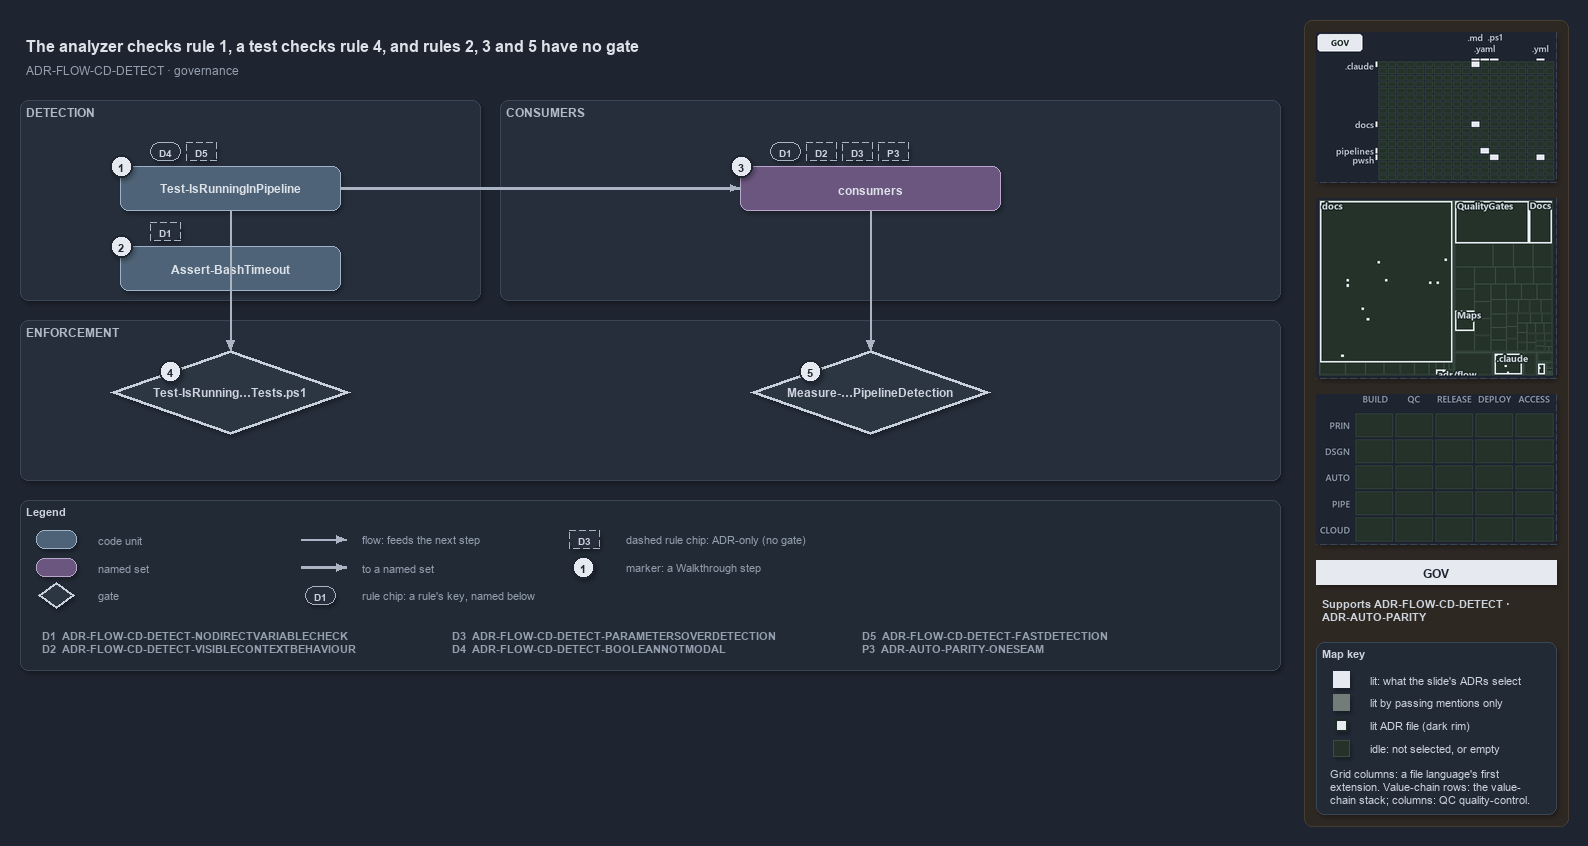

The diagram above was exported from draw.io. Its source (the exported page's mxGraphModel, read from the mxfile embedded in the PNG):
<mxGraphModel dx="1024" dy="768" grid="0" gridSize="10" guides="1" tooltips="1" connect="1" arrows="1" fold="1" page="1" pageScale="1" pageWidth="1572" pageHeight="640" background="#1E2430" math="0" shadow="1">
  <root>
    <mxCell id="0" />
    <mxCell id="1" parent="0" />
    <mxCell id="sidebar-bg" value="" style="rounded=1;arcSize=2;html=1;fillColor=#2E2823;strokeColor=#453C33;shadow=0;" vertex="1" parent="1">
      <mxGeometry x="1304" y="4" width="264" height="806" as="geometry" />
    </mxCell>
    <mxCell id="title" value="The analyzer checks rule 1, a test checks rule 4, and rules 2, 3 and 5 have no gate" style="text;html=1;align=left;verticalAlign=middle;fontSize=16;fontStyle=1;fontColor=#DDE2E9;" vertex="1" parent="1">
      <mxGeometry x="20" y="14" width="1260" height="30" as="geometry" />
    </mxCell>
    <mxCell id="subtitle" value="ADR-FLOW-CD-DETECT &amp;#183; governance" style="text;html=1;align=left;verticalAlign=middle;fontSize=12;fontColor=#949FAE;" vertex="1" parent="1">
      <mxGeometry x="20" y="44" width="1240" height="20" as="geometry" />
    </mxCell>
    <mxCell id="band-detect" value="DETECTION" style="rounded=1;html=1;arcSize=3;fillColor=#262E3B;strokeColor=#3A4555;verticalAlign=top;align=left;spacingLeft=8;fontStyle=1;fontSize=12;fontColor=#B0BAC7;" vertex="1" parent="1">
      <mxGeometry x="20" y="84" width="460" height="200" as="geometry" />
    </mxCell>
    <mxCell id="band-consumers" value="CONSUMERS" style="rounded=1;html=1;arcSize=3;fillColor=#262E3B;strokeColor=#3A4555;verticalAlign=top;align=left;spacingLeft=8;fontStyle=1;fontSize=12;fontColor=#B0BAC7;" vertex="1" parent="1">
      <mxGeometry x="500" y="84" width="780" height="200" as="geometry" />
    </mxCell>
    <mxCell id="band-enforce" value="ENFORCEMENT" style="rounded=1;html=1;arcSize=3;fillColor=#262E3B;strokeColor=#3A4555;verticalAlign=top;align=left;spacingLeft=8;fontStyle=1;fontSize=12;fontColor=#B0BAC7;" vertex="1" parent="1">
      <mxGeometry x="20" y="304" width="1260" height="160" as="geometry" />
    </mxCell>
    <mxCell id="g-detect" value="&lt;b&gt;Test-IsRunningInPipeline&lt;/b&gt;" style="rounded=1;whiteSpace=wrap;html=1;arcSize=20;fillColor=#4E6378;strokeColor=#9FB3C8;fontColor=#DDE2E9;fontSize=12;" vertex="1" parent="1">
      <mxGeometry x="120" y="150" width="220" height="44" as="geometry" />
    </mxCell>
    <mxCell id="mark-1" value="1" style="ellipse;html=1;fillColor=#E6EAF0;strokeColor=#1E2430;strokeWidth=2;fontColor=#1E2430;fontStyle=1;fontSize=11;" vertex="1" parent="1">
      <mxGeometry x="110" y="139" width="22" height="22" as="geometry" />
    </mxCell>
    <mxCell id="chip-d4" value="D4" style="rounded=1;arcSize=50;whiteSpace=wrap;html=1;fillColor=#262E3B;strokeColor=#AAB4C3;fontColor=#CDD3DC;fontStyle=1;fontSize=10.5;" vertex="1" parent="1">
      <mxGeometry x="150" y="126" width="30" height="18" as="geometry" />
    </mxCell>
    <mxCell id="chip-d5" value="D5" style="rounded=1;arcSize=50;whiteSpace=wrap;html=1;fillColor=#262E3B;strokeColor=#AAB4C3;fontColor=#CDD3DC;fontStyle=1;fontSize=10.5;dashed=1;" vertex="1" parent="1">
      <mxGeometry x="186" y="126" width="30" height="18" as="geometry" />
    </mxCell>
    <mxCell id="g-hook" value="&lt;b&gt;Assert-BashTimeout&lt;/b&gt;" style="rounded=1;whiteSpace=wrap;html=1;arcSize=20;fillColor=#4E6378;strokeColor=#9FB3C8;fontColor=#DDE2E9;fontSize=12;" vertex="1" parent="1">
      <mxGeometry x="120" y="230" width="220" height="44" as="geometry" />
    </mxCell>
    <mxCell id="mark-2" value="2" style="ellipse;html=1;fillColor=#E6EAF0;strokeColor=#1E2430;strokeWidth=2;fontColor=#1E2430;fontStyle=1;fontSize=11;" vertex="1" parent="1">
      <mxGeometry x="110" y="219" width="22" height="22" as="geometry" />
    </mxCell>
    <mxCell id="chip-hook-d1" value="D1" style="rounded=1;arcSize=50;whiteSpace=wrap;html=1;fillColor=#262E3B;strokeColor=#AAB4C3;fontColor=#CDD3DC;fontStyle=1;fontSize=10.5;dashed=1;" vertex="1" parent="1">
      <mxGeometry x="150" y="206" width="30" height="18" as="geometry" />
    </mxCell>
    <mxCell id="g-consumers" value="&lt;b&gt;consumers&lt;/b&gt;" style="rounded=1;whiteSpace=wrap;html=1;arcSize=20;fillColor=#6A567E;strokeColor=#B9A6CC;fontColor=#DDE2E9;fontSize=12;" vertex="1" parent="1">
      <mxGeometry x="740" y="150" width="260" height="44" as="geometry" />
    </mxCell>
    <mxCell id="mark-3" value="3" style="ellipse;html=1;fillColor=#E6EAF0;strokeColor=#1E2430;strokeWidth=2;fontColor=#1E2430;fontStyle=1;fontSize=11;" vertex="1" parent="1">
      <mxGeometry x="730" y="139" width="22" height="22" as="geometry" />
    </mxCell>
    <mxCell id="chip-d1" value="D1" style="rounded=1;arcSize=50;whiteSpace=wrap;html=1;fillColor=#262E3B;strokeColor=#AAB4C3;fontColor=#CDD3DC;fontStyle=1;fontSize=10.5;" vertex="1" parent="1">
      <mxGeometry x="770" y="126" width="30" height="18" as="geometry" />
    </mxCell>
    <mxCell id="chip-d2" value="D2" style="rounded=1;arcSize=50;whiteSpace=wrap;html=1;fillColor=#262E3B;strokeColor=#AAB4C3;fontColor=#CDD3DC;fontStyle=1;fontSize=10.5;dashed=1;" vertex="1" parent="1">
      <mxGeometry x="806" y="126" width="30" height="18" as="geometry" />
    </mxCell>
    <mxCell id="chip-d3" value="D3" style="rounded=1;arcSize=50;whiteSpace=wrap;html=1;fillColor=#262E3B;strokeColor=#AAB4C3;fontColor=#CDD3DC;fontStyle=1;fontSize=10.5;dashed=1;" vertex="1" parent="1">
      <mxGeometry x="842" y="126" width="30" height="18" as="geometry" />
    </mxCell>
    <mxCell id="chip-p3" value="P3" style="rounded=1;arcSize=50;whiteSpace=wrap;html=1;fillColor=#262E3B;strokeColor=#AAB4C3;fontColor=#CDD3DC;fontStyle=1;fontSize=10.5;dashed=1;" vertex="1" parent="1">
      <mxGeometry x="878" y="126" width="30" height="18" as="geometry" />
    </mxCell>
    <mxCell id="g-test" value="&lt;b&gt;Test-IsRunning…Tests.ps1&lt;/b&gt;" style="rhombus;whiteSpace=wrap;html=1;fillColor=#2C3542;strokeColor=#C7D0DB;strokeWidth=3;fontColor=#CDD3DC;fontSize=12;" vertex="1" parent="1">
      <mxGeometry x="110" y="334" width="240" height="84" as="geometry" />
    </mxCell>
    <mxCell id="mark-4" value="4" style="ellipse;html=1;fillColor=#E6EAF0;strokeColor=#1E2430;strokeWidth=2;fontColor=#1E2430;fontStyle=1;fontSize=11;" vertex="1" parent="1">
      <mxGeometry x="159" y="344" width="22" height="22" as="geometry" />
    </mxCell>
    <mxCell id="g-rule" value="&lt;b&gt;Measure-…PipelineDetection&lt;/b&gt;" style="rhombus;whiteSpace=wrap;html=1;fillColor=#2C3542;strokeColor=#C7D0DB;strokeWidth=3;fontColor=#CDD3DC;fontSize=12;" vertex="1" parent="1">
      <mxGeometry x="750" y="334" width="240" height="84" as="geometry" />
    </mxCell>
    <mxCell id="mark-5" value="5" style="ellipse;html=1;fillColor=#E6EAF0;strokeColor=#1E2430;strokeWidth=2;fontColor=#1E2430;fontStyle=1;fontSize=11;" vertex="1" parent="1">
      <mxGeometry x="799" y="344" width="22" height="22" as="geometry" />
    </mxCell>
    <mxCell id="e-detect-consumers" value="" style="edgeStyle=orthogonalEdgeStyle;rounded=1;html=1;fontSize=10;fontColor=#CDD3DC;endArrow=block;strokeColor=#AAB4C3;shadow=0;strokeWidth=2.5;" edge="1" parent="1" source="g-detect" target="g-consumers">
      <mxGeometry relative="1" as="geometry" />
    </mxCell>
    <mxCell id="port-detect-bottom" value="" style="text;html=1;strokeColor=none;fillColor=none;" vertex="1" parent="1">
      <mxGeometry x="230" y="194" width="1" height="1" as="geometry" />
    </mxCell>
    <mxCell id="port-test-top" value="" style="text;html=1;strokeColor=none;fillColor=none;" vertex="1" parent="1">
      <mxGeometry x="230" y="334" width="1" height="1" as="geometry" />
    </mxCell>
    <mxCell id="e-detect-test" value="" style="edgeStyle=orthogonalEdgeStyle;rounded=1;html=1;fontSize=10;fontColor=#CDD3DC;endArrow=block;strokeColor=#AAB4C3;shadow=0;" edge="1" parent="1" source="port-detect-bottom" target="port-test-top">
      <mxGeometry relative="1" as="geometry" />
    </mxCell>
    <mxCell id="port-consumers-bottom" value="" style="text;html=1;strokeColor=none;fillColor=none;" vertex="1" parent="1">
      <mxGeometry x="870" y="194" width="1" height="1" as="geometry" />
    </mxCell>
    <mxCell id="port-rule-top" value="" style="text;html=1;strokeColor=none;fillColor=none;" vertex="1" parent="1">
      <mxGeometry x="870" y="334" width="1" height="1" as="geometry" />
    </mxCell>
    <mxCell id="e-consumers-rule" value="" style="edgeStyle=orthogonalEdgeStyle;rounded=1;html=1;fontSize=10;fontColor=#CDD3DC;endArrow=block;strokeColor=#AAB4C3;shadow=0;" edge="1" parent="1" source="port-consumers-bottom" target="port-rule-top">
      <mxGeometry relative="1" as="geometry" />
    </mxCell>
    <mxCell id="legend" value="&lt;b&gt;Legend&lt;/b&gt;" style="rounded=1;whiteSpace=wrap;html=1;arcSize=6;fillColor=#222A36;strokeColor=#3A4555;align=left;verticalAlign=top;spacing=8;fontSize=11;fontColor=#CDD3DC;" vertex="1" parent="1">
      <mxGeometry x="20" y="484" width="1260" height="170" as="geometry" />
      <mxCell id="lg-key-0" value="&lt;b&gt;D1&lt;/b&gt;&amp;#160;&amp;#160;ADR-FLOW-CD-DETECT-NODIRECTVARIABLECHECK&lt;br&gt;&lt;b&gt;D2&lt;/b&gt;&amp;#160;&amp;#160;ADR-FLOW-CD-DETECT-VISIBLECONTEXTBEHAVIOUR" style="text;html=1;align=left;verticalAlign=top;fontSize=11;fontColor=#949FAE;" vertex="1" parent="1">
        <mxGeometry x="36" y="608" width="400" height="36" as="geometry" />
      </mxCell>
      <mxCell id="lg-key-1" value="&lt;b&gt;D3&lt;/b&gt;&amp;#160;&amp;#160;ADR-FLOW-CD-DETECT-PARAMETERSOVERDETECTION&lt;br&gt;&lt;b&gt;D4&lt;/b&gt;&amp;#160;&amp;#160;ADR-FLOW-CD-DETECT-BOOLEANNOTMODAL" style="text;html=1;align=left;verticalAlign=top;fontSize=11;fontColor=#949FAE;" vertex="1" parent="1">
        <mxGeometry x="446" y="608" width="400" height="36" as="geometry" />
      </mxCell>
      <mxCell id="lg-key-2" value="&lt;b&gt;D5&lt;/b&gt;&amp;#160;&amp;#160;ADR-FLOW-CD-DETECT-FASTDETECTION&lt;br&gt;&lt;b&gt;P3&lt;/b&gt;&amp;#160;&amp;#160;ADR-AUTO-PARITY-ONESEAM" style="text;html=1;align=left;verticalAlign=top;fontSize=11;fontColor=#949FAE;" vertex="1" parent="1">
        <mxGeometry x="856" y="608" width="400" height="36" as="geometry" />
      </mxCell>
    </mxCell>
    <mxCell id="lg-0" value="" style="rounded=1;html=1;arcSize=20;fillColor=#4E6378;strokeColor=#9FB3C8;" vertex="1" parent="1">
      <mxGeometry x="36" y="514" width="40" height="18" as="geometry" />
    </mxCell>
    <mxCell id="lg-0-t" value="code unit" style="text;html=1;align=left;verticalAlign=middle;fontSize=11;fontColor=#949FAE;" vertex="1" parent="1">
      <mxGeometry x="92" y="513" width="230" height="20" as="geometry" />
    </mxCell>
    <mxCell id="lg-1" value="" style="rounded=1;html=1;arcSize=20;fillColor=#6A567E;strokeColor=#B9A6CC;" vertex="1" parent="1">
      <mxGeometry x="36" y="542" width="40" height="18" as="geometry" />
    </mxCell>
    <mxCell id="lg-1-t" value="named set" style="text;html=1;align=left;verticalAlign=middle;fontSize=11;fontColor=#949FAE;" vertex="1" parent="1">
      <mxGeometry x="92" y="541" width="230" height="20" as="geometry" />
    </mxCell>
    <mxCell id="lg-2" value="" style="rhombus;html=1;fillColor=#2C3542;strokeColor=#C7D0DB;strokeWidth=2;fontColor=#CDD3DC;" vertex="1" parent="1">
      <mxGeometry x="38" y="566" width="36" height="26" as="geometry" />
    </mxCell>
    <mxCell id="lg-2-t" value="gate" style="text;html=1;align=left;verticalAlign=middle;fontSize=11;fontColor=#949FAE;" vertex="1" parent="1">
      <mxGeometry x="92" y="569" width="230" height="20" as="geometry" />
    </mxCell>
    <mxCell id="lg-3-a" value="" style="text;html=1;strokeColor=none;fillColor=none;" vertex="1" parent="1">
      <mxGeometry x="300" y="523" width="1" height="1" as="geometry" />
    </mxCell>
    <mxCell id="lg-3-b" value="" style="text;html=1;strokeColor=none;fillColor=none;" vertex="1" parent="1">
      <mxGeometry x="346" y="523" width="1" height="1" as="geometry" />
    </mxCell>
    <mxCell id="lg-3" value="" style="edgeStyle=orthogonalEdgeStyle;rounded=1;html=1;fontSize=10;fontColor=#CDD3DC;endArrow=block;strokeColor=#AAB4C3;shadow=0;" edge="1" parent="1" source="lg-3-a" target="lg-3-b">
      <mxGeometry relative="1" as="geometry" />
    </mxCell>
    <mxCell id="lg-3-t" value="flow: feeds the next step" style="text;html=1;align=left;verticalAlign=middle;fontSize=11;fontColor=#949FAE;" vertex="1" parent="1">
      <mxGeometry x="356" y="513" width="230" height="20" as="geometry" />
    </mxCell>
    <mxCell id="lg-4-a" value="" style="text;html=1;strokeColor=none;fillColor=none;" vertex="1" parent="1">
      <mxGeometry x="300" y="551" width="1" height="1" as="geometry" />
    </mxCell>
    <mxCell id="lg-4-b" value="" style="text;html=1;strokeColor=none;fillColor=none;" vertex="1" parent="1">
      <mxGeometry x="346" y="551" width="1" height="1" as="geometry" />
    </mxCell>
    <mxCell id="lg-4" value="" style="edgeStyle=orthogonalEdgeStyle;rounded=1;html=1;fontSize=10;fontColor=#CDD3DC;endArrow=block;strokeColor=#AAB4C3;shadow=0;strokeWidth=2.5;" edge="1" parent="1" source="lg-4-a" target="lg-4-b">
      <mxGeometry relative="1" as="geometry" />
    </mxCell>
    <mxCell id="lg-4-t" value="to a named set" style="text;html=1;align=left;verticalAlign=middle;fontSize=11;fontColor=#949FAE;" vertex="1" parent="1">
      <mxGeometry x="356" y="541" width="230" height="20" as="geometry" />
    </mxCell>
    <mxCell id="lg-5" value="D1" style="rounded=1;arcSize=50;whiteSpace=wrap;html=1;fillColor=#262E3B;strokeColor=#AAB4C3;fontColor=#CDD3DC;fontStyle=1;fontSize=10.5;" vertex="1" parent="1">
      <mxGeometry x="305" y="570" width="30" height="18" as="geometry" />
    </mxCell>
    <mxCell id="lg-5-t" value="rule chip: a rule's key, named below" style="text;html=1;align=left;verticalAlign=middle;fontSize=11;fontColor=#949FAE;" vertex="1" parent="1">
      <mxGeometry x="356" y="569" width="230" height="20" as="geometry" />
    </mxCell>
    <mxCell id="lg-6" value="D3" style="rounded=1;arcSize=50;whiteSpace=wrap;html=1;fillColor=#262E3B;strokeColor=#AAB4C3;fontColor=#CDD3DC;fontStyle=1;fontSize=10.5;dashed=1;" vertex="1" parent="1">
      <mxGeometry x="569" y="514" width="30" height="18" as="geometry" />
    </mxCell>
    <mxCell id="lg-6-t" value="dashed rule chip: ADR-only (no gate)" style="text;html=1;align=left;verticalAlign=middle;fontSize=11;fontColor=#949FAE;" vertex="1" parent="1">
      <mxGeometry x="620" y="513" width="230" height="20" as="geometry" />
    </mxCell>
    <mxCell id="lg-7" value="1" style="ellipse;html=1;fillColor=#E6EAF0;strokeColor=#1E2430;strokeWidth=2;fontColor=#1E2430;fontStyle=1;fontSize=11;" vertex="1" parent="1">
      <mxGeometry x="572" y="540" width="22" height="22" as="geometry" />
    </mxCell>
    <mxCell id="lg-7-t" value="marker: a Walkthrough step" style="text;html=1;align=left;verticalAlign=middle;fontSize=11;fontColor=#949FAE;" vertex="1" parent="1">
      <mxGeometry x="620" y="541" width="230" height="20" as="geometry" />
    </mxCell>
    <mxCell id="minimap-grid" value="" style="shape=image;imageAspect=0;rounded=1;arcSize=4;whiteSpace=wrap;html=1;fillColor=#262E3B;strokeColor=#3A4555;dashed=1;fontColor=#949FAE;fontSize=11;image=data:image/png,(base64 omitted: 10912 chars);" vertex="1" parent="1">
      <mxGeometry x="1316" y="16" width="240" height="150" as="geometry" />
    </mxCell>
    <mxCell id="minimap-tree" value="" style="shape=image;imageAspect=0;rounded=1;arcSize=4;whiteSpace=wrap;html=1;fillColor=#262E3B;strokeColor=#3A4555;dashed=1;fontColor=#949FAE;fontSize=11;image=data:image/png,(base64 omitted: 15760 chars);" vertex="1" parent="1">
      <mxGeometry x="1316" y="182" width="240" height="180" as="geometry" />
    </mxCell>
    <mxCell id="minimap-chain" value="" style="shape=image;imageAspect=0;rounded=1;arcSize=4;whiteSpace=wrap;html=1;fillColor=#262E3B;strokeColor=#3A4555;dashed=1;fontColor=#949FAE;fontSize=11;image=data:image/png,(base64 omitted: 11912 chars);" vertex="1" parent="1">
      <mxGeometry x="1316" y="378" width="240" height="150" as="geometry" />
    </mxCell>
    <mxCell id="lens-badge" value="GOV" style="rounded=0;whiteSpace=wrap;html=1;align=center;verticalAlign=middle;fontSize=12;fontStyle=1;fontColor=#1E2430;fillColor=#E6EAF0;strokeColor=none;" vertex="1" parent="1">
      <mxGeometry x="1316" y="544" width="240" height="24" as="geometry" />
    </mxCell>
    <mxCell id="supports" value="&lt;b&gt;Supports&lt;/b&gt; ADR-FLOW-CD-DETECT &amp;#183; ADR-AUTO-PARITY" style="text;html=1;whiteSpace=wrap;align=left;verticalAlign=top;fontSize=11;fontColor=#CDD3DC;" vertex="1" parent="1">
      <mxGeometry x="1316" y="576" width="240" height="38" as="geometry" />
    </mxCell>
    <mxCell id="mapkey" value="&lt;b&gt;Map key&lt;/b&gt;" style="rounded=1;arcSize=6;whiteSpace=wrap;html=1;align=left;verticalAlign=top;fontSize=11;fontColor=#CDD3DC;fillColor=#222A36;strokeColor=#3A4555;spacingLeft=8;spacingTop=2;" vertex="1" parent="1">
      <mxGeometry x="1316" y="626" width="240" height="172" as="geometry" />
    </mxCell>
    <mxCell id="mapkey-lit" value="" style="rounded=0;html=1;fillColor=#E6EAF0;strokeColor=#E6EAF0;" vertex="1" parent="1">
      <mxGeometry x="1333.0" y="655.0" width="16" height="16" as="geometry" />
    </mxCell>
    <mxCell id="mapkey-lit-text" value="lit: what the slide's ADRs select" style="text;html=1;align=left;verticalAlign=middle;fontSize=11;fontColor=#CDD3DC;" vertex="1" parent="1">
      <mxGeometry x="1364" y="653" width="184" height="20" as="geometry" />
    </mxCell>
    <mxCell id="mapkey-touched" value="" style="rounded=0;html=1;fillColor=#727C79;strokeColor=#727C79;" vertex="1" parent="1">
      <mxGeometry x="1333.0" y="678.0" width="16" height="16" as="geometry" />
    </mxCell>
    <mxCell id="mapkey-touched-text" value="lit by passing mentions only" style="text;html=1;align=left;verticalAlign=middle;fontSize=11;fontColor=#CDD3DC;" vertex="1" parent="1">
      <mxGeometry x="1364" y="676" width="184" height="20" as="geometry" />
    </mxCell>
    <mxCell id="mapkey-adr" value="" style="rounded=0;html=1;fillColor=#E6EAF0;strokeColor=#1C2A24;strokeWidth=2;" vertex="1" parent="1">
      <mxGeometry x="1335.0" y="703.0" width="12" height="12" as="geometry" />
    </mxCell>
    <mxCell id="mapkey-adr-text" value="lit ADR file (dark rim)" style="text;html=1;align=left;verticalAlign=middle;fontSize=11;fontColor=#CDD3DC;" vertex="1" parent="1">
      <mxGeometry x="1364" y="699" width="184" height="20" as="geometry" />
    </mxCell>
    <mxCell id="mapkey-idle" value="" style="rounded=0;html=1;fillColor=#243229;strokeColor=#3B4D43;" vertex="1" parent="1">
      <mxGeometry x="1333.0" y="724.0" width="16" height="16" as="geometry" />
    </mxCell>
    <mxCell id="mapkey-idle-text" value="idle: not selected, or empty" style="text;html=1;align=left;verticalAlign=middle;fontSize=11;fontColor=#CDD3DC;" vertex="1" parent="1">
      <mxGeometry x="1364" y="722" width="184" height="20" as="geometry" />
    </mxCell>
    <mxCell id="mapkey-codes" value="Grid columns: a file language's first&lt;br&gt;extension. Value-chain rows: the value-&lt;br&gt;chain stack; columns: QC quality-control." style="text;html=1;align=left;verticalAlign=top;whiteSpace=wrap;fontSize=11;fontColor=#CDD3DC;" vertex="1" parent="1">
      <mxGeometry x="1324" y="746" width="224" height="46" as="geometry" />
    </mxCell>
  </root>
</mxGraphModel>